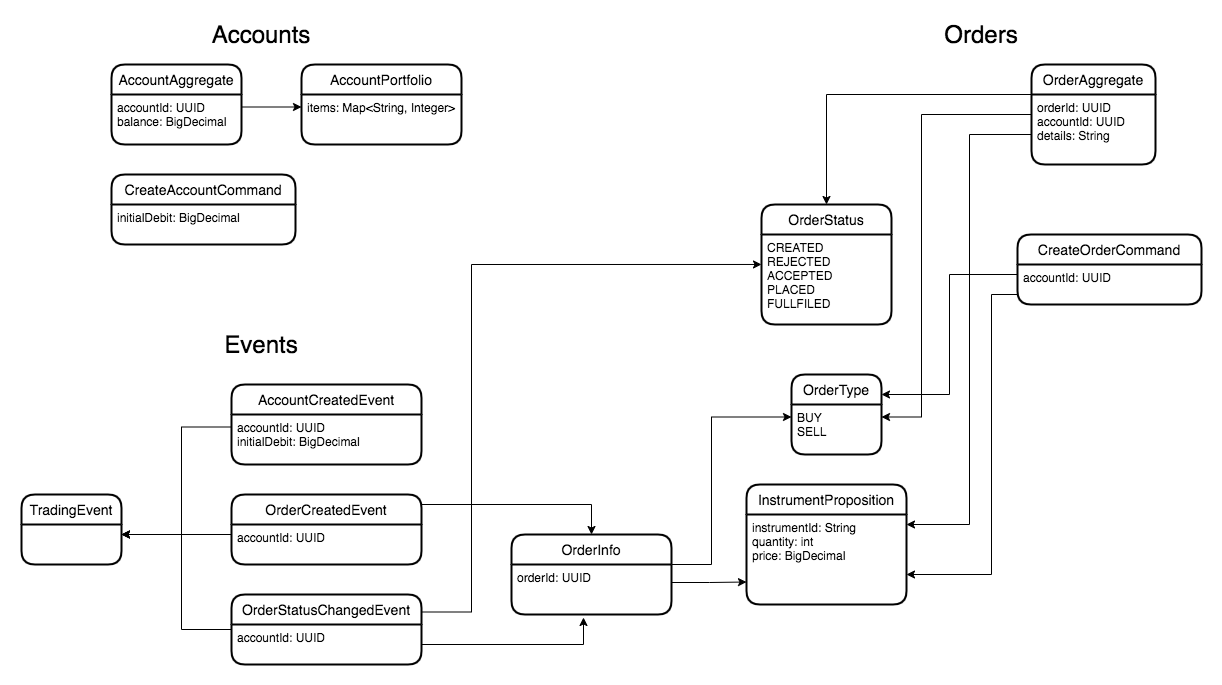

The diagram above was exported from draw.io. Its source (the exported page's mxGraphModel, read from the mxfile embedded in the PNG):
<mxGraphModel dx="1768" dy="509" grid="1" gridSize="10" guides="1" tooltips="1" connect="1" arrows="1" fold="1" page="1" pageScale="1" pageWidth="827" pageHeight="1169" math="0" shadow="0">
  <root>
    <mxCell id="0" />
    <mxCell id="1" parent="0" />
    <mxCell id="IMLNQAkZ7jN7AJh9uYlC-1" value="OrderAggregate" style="swimlane;childLayout=stackLayout;horizontal=1;startSize=30;horizontalStack=0;rounded=1;fontSize=14;fontStyle=0;strokeWidth=2;resizeParent=0;resizeLast=1;shadow=0;dashed=0;align=center;" parent="1" vertex="1">
      <mxGeometry x="630" y="70" width="124" height="100" as="geometry" />
    </mxCell>
    <mxCell id="IMLNQAkZ7jN7AJh9uYlC-2" value="orderId: UUID&#10;accountId: UUID&#10;details: String&#10;" style="align=left;strokeColor=none;fillColor=none;spacingLeft=4;fontSize=12;verticalAlign=top;resizable=0;rotatable=0;part=1;" parent="IMLNQAkZ7jN7AJh9uYlC-1" vertex="1">
      <mxGeometry y="30" width="124" height="70" as="geometry" />
    </mxCell>
    <mxCell id="IMLNQAkZ7jN7AJh9uYlC-6" value="OrderType" style="swimlane;childLayout=stackLayout;horizontal=1;startSize=30;horizontalStack=0;rounded=1;fontSize=14;fontStyle=0;strokeWidth=2;resizeParent=0;resizeLast=1;shadow=0;dashed=0;align=center;" parent="1" vertex="1">
      <mxGeometry x="390" y="380" width="90" height="80" as="geometry" />
    </mxCell>
    <mxCell id="IMLNQAkZ7jN7AJh9uYlC-7" value="BUY&#10;SELL" style="align=left;strokeColor=none;fillColor=none;spacingLeft=4;fontSize=12;verticalAlign=top;resizable=0;rotatable=0;part=1;" parent="IMLNQAkZ7jN7AJh9uYlC-6" vertex="1">
      <mxGeometry y="30" width="90" height="50" as="geometry" />
    </mxCell>
    <mxCell id="IMLNQAkZ7jN7AJh9uYlC-9" value="OrderStatus" style="swimlane;childLayout=stackLayout;horizontal=1;startSize=30;horizontalStack=0;rounded=1;fontSize=14;fontStyle=0;strokeWidth=2;resizeParent=0;resizeLast=1;shadow=0;dashed=0;align=center;" parent="1" vertex="1">
      <mxGeometry x="360" y="210" width="130" height="120" as="geometry" />
    </mxCell>
    <mxCell id="IMLNQAkZ7jN7AJh9uYlC-10" value="CREATED&#10;REJECTED&#10;ACCEPTED&#10;PLACED&#10;FULLFILED" style="align=left;strokeColor=none;fillColor=none;spacingLeft=4;fontSize=12;verticalAlign=top;resizable=0;rotatable=0;part=1;" parent="IMLNQAkZ7jN7AJh9uYlC-9" vertex="1">
      <mxGeometry y="30" width="130" height="90" as="geometry" />
    </mxCell>
    <mxCell id="IMLNQAkZ7jN7AJh9uYlC-18" value="AccountAggregate" style="swimlane;childLayout=stackLayout;horizontal=1;startSize=30;horizontalStack=0;rounded=1;fontSize=14;fontStyle=0;strokeWidth=2;resizeParent=0;resizeLast=1;shadow=0;dashed=0;align=center;" parent="1" vertex="1">
      <mxGeometry x="-290" y="70" width="130" height="80" as="geometry" />
    </mxCell>
    <mxCell id="IMLNQAkZ7jN7AJh9uYlC-19" value="accountId: UUID&#10;balance: BigDecimal" style="align=left;strokeColor=none;fillColor=none;spacingLeft=4;fontSize=12;verticalAlign=top;resizable=0;rotatable=0;part=1;" parent="IMLNQAkZ7jN7AJh9uYlC-18" vertex="1">
      <mxGeometry y="30" width="130" height="50" as="geometry" />
    </mxCell>
    <mxCell id="IMLNQAkZ7jN7AJh9uYlC-24" value="AccountPortfolio" style="swimlane;childLayout=stackLayout;horizontal=1;startSize=30;horizontalStack=0;rounded=1;fontSize=14;fontStyle=0;strokeWidth=2;resizeParent=0;resizeLast=1;shadow=0;dashed=0;align=center;" parent="1" vertex="1">
      <mxGeometry x="-100" y="70" width="160" height="80" as="geometry" />
    </mxCell>
    <mxCell id="IMLNQAkZ7jN7AJh9uYlC-25" value="items: Map&lt;String, Integer&gt;" style="align=left;strokeColor=none;fillColor=none;spacingLeft=4;fontSize=12;verticalAlign=top;resizable=0;rotatable=0;part=1;" parent="IMLNQAkZ7jN7AJh9uYlC-24" vertex="1">
      <mxGeometry y="30" width="160" height="50" as="geometry" />
    </mxCell>
    <mxCell id="IMLNQAkZ7jN7AJh9uYlC-26" style="edgeStyle=orthogonalEdgeStyle;rounded=0;orthogonalLoop=1;jettySize=auto;html=1;exitX=1;exitY=0.25;exitDx=0;exitDy=0;entryX=0;entryY=0.25;entryDx=0;entryDy=0;" parent="1" source="IMLNQAkZ7jN7AJh9uYlC-19" target="IMLNQAkZ7jN7AJh9uYlC-25" edge="1">
      <mxGeometry relative="1" as="geometry" />
    </mxCell>
    <mxCell id="IMLNQAkZ7jN7AJh9uYlC-41" value="CreateAccountCommand" style="swimlane;childLayout=stackLayout;horizontal=1;startSize=30;horizontalStack=0;rounded=1;fontSize=14;fontStyle=0;strokeWidth=2;resizeParent=0;resizeLast=1;shadow=0;dashed=0;align=center;" parent="1" vertex="1">
      <mxGeometry x="-290" y="180" width="184" height="70" as="geometry" />
    </mxCell>
    <mxCell id="IMLNQAkZ7jN7AJh9uYlC-42" value="initialDebit: BigDecimal" style="align=left;strokeColor=none;fillColor=none;spacingLeft=4;fontSize=12;verticalAlign=top;resizable=0;rotatable=0;part=1;" parent="IMLNQAkZ7jN7AJh9uYlC-41" vertex="1">
      <mxGeometry y="30" width="184" height="40" as="geometry" />
    </mxCell>
    <mxCell id="SmgijZa33PTeyxffl30x-3" value="AccountCreatedEvent" style="swimlane;childLayout=stackLayout;horizontal=1;startSize=30;horizontalStack=0;rounded=1;fontSize=14;fontStyle=0;strokeWidth=2;resizeParent=0;resizeLast=1;shadow=0;dashed=0;align=center;" parent="1" vertex="1">
      <mxGeometry x="-170" y="390" width="190" height="80" as="geometry" />
    </mxCell>
    <mxCell id="SmgijZa33PTeyxffl30x-4" value="accountId: UUID&#10;initialDebit: BigDecimal" style="align=left;strokeColor=none;fillColor=none;spacingLeft=4;fontSize=12;verticalAlign=top;resizable=0;rotatable=0;part=1;" parent="SmgijZa33PTeyxffl30x-3" vertex="1">
      <mxGeometry y="30" width="190" height="50" as="geometry" />
    </mxCell>
    <mxCell id="e9Ud272D0CHMa_VWuZdX-1" value="InstrumentProposition" style="swimlane;childLayout=stackLayout;horizontal=1;startSize=30;horizontalStack=0;rounded=1;fontSize=14;fontStyle=0;strokeWidth=2;resizeParent=0;resizeLast=1;shadow=0;dashed=0;align=center;" vertex="1" parent="1">
      <mxGeometry x="345" y="490" width="160" height="120" as="geometry" />
    </mxCell>
    <mxCell id="e9Ud272D0CHMa_VWuZdX-2" value="instrumentId: String&#10;quantity: int&#10;price: BigDecimal" style="align=left;strokeColor=none;fillColor=none;spacingLeft=4;fontSize=12;verticalAlign=top;resizable=0;rotatable=0;part=1;" vertex="1" parent="e9Ud272D0CHMa_VWuZdX-1">
      <mxGeometry y="30" width="160" height="90" as="geometry" />
    </mxCell>
    <mxCell id="e9Ud272D0CHMa_VWuZdX-7" value="CreateOrderCommand" style="swimlane;childLayout=stackLayout;horizontal=1;startSize=30;horizontalStack=0;rounded=1;fontSize=14;fontStyle=0;strokeWidth=2;resizeParent=0;resizeLast=1;shadow=0;dashed=0;align=center;" vertex="1" parent="1">
      <mxGeometry x="616" y="240" width="184" height="70" as="geometry" />
    </mxCell>
    <mxCell id="e9Ud272D0CHMa_VWuZdX-8" value="accountId: UUID" style="align=left;strokeColor=none;fillColor=none;spacingLeft=4;fontSize=12;verticalAlign=top;resizable=0;rotatable=0;part=1;" vertex="1" parent="e9Ud272D0CHMa_VWuZdX-7">
      <mxGeometry y="30" width="184" height="40" as="geometry" />
    </mxCell>
    <mxCell id="e9Ud272D0CHMa_VWuZdX-15" style="edgeStyle=orthogonalEdgeStyle;rounded=0;orthogonalLoop=1;jettySize=auto;html=1;exitX=0;exitY=0;exitDx=0;exitDy=0;entryX=1;entryY=0.25;entryDx=0;entryDy=0;" edge="1" parent="1" source="IMLNQAkZ7jN7AJh9uYlC-2" target="IMLNQAkZ7jN7AJh9uYlC-7">
      <mxGeometry relative="1" as="geometry">
        <Array as="points">
          <mxPoint x="630" y="120" />
          <mxPoint x="520" y="120" />
          <mxPoint x="520" y="423" />
        </Array>
      </mxGeometry>
    </mxCell>
    <mxCell id="e9Ud272D0CHMa_VWuZdX-16" style="edgeStyle=orthogonalEdgeStyle;rounded=0;orthogonalLoop=1;jettySize=auto;html=1;exitX=0;exitY=0.5;exitDx=0;exitDy=0;entryX=0.5;entryY=0;entryDx=0;entryDy=0;" edge="1" parent="1" source="IMLNQAkZ7jN7AJh9uYlC-2" target="IMLNQAkZ7jN7AJh9uYlC-9">
      <mxGeometry relative="1" as="geometry">
        <mxPoint x="491" y="250" as="targetPoint" />
        <Array as="points">
          <mxPoint x="630" y="100" />
          <mxPoint x="425" y="100" />
        </Array>
      </mxGeometry>
    </mxCell>
    <mxCell id="e9Ud272D0CHMa_VWuZdX-18" style="edgeStyle=orthogonalEdgeStyle;rounded=0;orthogonalLoop=1;jettySize=auto;html=1;exitX=0;exitY=0.75;exitDx=0;exitDy=0;" edge="1" parent="1" source="IMLNQAkZ7jN7AJh9uYlC-2">
      <mxGeometry relative="1" as="geometry">
        <mxPoint x="505" y="530" as="targetPoint" />
        <Array as="points">
          <mxPoint x="630" y="140" />
          <mxPoint x="568" y="140" />
          <mxPoint x="568" y="530" />
        </Array>
      </mxGeometry>
    </mxCell>
    <mxCell id="e9Ud272D0CHMa_VWuZdX-20" style="edgeStyle=orthogonalEdgeStyle;rounded=0;orthogonalLoop=1;jettySize=auto;html=1;exitX=0;exitY=0.75;exitDx=0;exitDy=0;" edge="1" parent="1" source="e9Ud272D0CHMa_VWuZdX-8">
      <mxGeometry relative="1" as="geometry">
        <mxPoint x="505" y="580" as="targetPoint" />
        <Array as="points">
          <mxPoint x="590" y="300" />
          <mxPoint x="590" y="580" />
          <mxPoint x="505" y="580" />
        </Array>
      </mxGeometry>
    </mxCell>
    <mxCell id="e9Ud272D0CHMa_VWuZdX-22" style="edgeStyle=orthogonalEdgeStyle;rounded=0;orthogonalLoop=1;jettySize=auto;html=1;exitX=0;exitY=0.25;exitDx=0;exitDy=0;entryX=1;entryY=0.25;entryDx=0;entryDy=0;" edge="1" parent="1" source="e9Ud272D0CHMa_VWuZdX-8" target="IMLNQAkZ7jN7AJh9uYlC-6">
      <mxGeometry relative="1" as="geometry" />
    </mxCell>
    <mxCell id="e9Ud272D0CHMa_VWuZdX-23" value="OrderCreatedEvent" style="swimlane;childLayout=stackLayout;horizontal=1;startSize=30;horizontalStack=0;rounded=1;fontSize=14;fontStyle=0;strokeWidth=2;resizeParent=0;resizeLast=1;shadow=0;dashed=0;align=center;" vertex="1" parent="1">
      <mxGeometry x="-170" y="500" width="190" height="70" as="geometry" />
    </mxCell>
    <mxCell id="e9Ud272D0CHMa_VWuZdX-24" value="accountId: UUID" style="align=left;strokeColor=none;fillColor=none;spacingLeft=4;fontSize=12;verticalAlign=top;resizable=0;rotatable=0;part=1;" vertex="1" parent="e9Ud272D0CHMa_VWuZdX-23">
      <mxGeometry y="30" width="190" height="40" as="geometry" />
    </mxCell>
    <mxCell id="e9Ud272D0CHMa_VWuZdX-25" value="Accounts" style="text;html=1;strokeColor=none;fillColor=none;align=center;verticalAlign=middle;whiteSpace=wrap;rounded=0;fontSize=24;" vertex="1" parent="1">
      <mxGeometry x="-160" y="30" width="40" height="20" as="geometry" />
    </mxCell>
    <mxCell id="e9Ud272D0CHMa_VWuZdX-26" value="Orders" style="text;html=1;strokeColor=none;fillColor=none;align=center;verticalAlign=middle;whiteSpace=wrap;rounded=0;fontSize=24;" vertex="1" parent="1">
      <mxGeometry x="560" y="30" width="40" height="20" as="geometry" />
    </mxCell>
    <mxCell id="e9Ud272D0CHMa_VWuZdX-27" value="Events" style="text;html=1;strokeColor=none;fillColor=none;align=center;verticalAlign=middle;whiteSpace=wrap;rounded=0;fontSize=24;" vertex="1" parent="1">
      <mxGeometry x="-160" y="340" width="40" height="20" as="geometry" />
    </mxCell>
    <mxCell id="e9Ud272D0CHMa_VWuZdX-35" style="edgeStyle=orthogonalEdgeStyle;rounded=0;orthogonalLoop=1;jettySize=auto;html=1;exitX=0;exitY=0.5;exitDx=0;exitDy=0;fontSize=24;" edge="1" parent="1" source="e9Ud272D0CHMa_VWuZdX-28">
      <mxGeometry relative="1" as="geometry">
        <mxPoint x="-280" y="540" as="targetPoint" />
        <Array as="points">
          <mxPoint x="-220" y="635" />
          <mxPoint x="-220" y="540" />
        </Array>
      </mxGeometry>
    </mxCell>
    <mxCell id="e9Ud272D0CHMa_VWuZdX-42" style="edgeStyle=orthogonalEdgeStyle;rounded=0;orthogonalLoop=1;jettySize=auto;html=1;exitX=1;exitY=0.25;exitDx=0;exitDy=0;entryX=0;entryY=0.333;entryDx=0;entryDy=0;entryPerimeter=0;fontSize=24;" edge="1" parent="1" source="e9Ud272D0CHMa_VWuZdX-28" target="IMLNQAkZ7jN7AJh9uYlC-10">
      <mxGeometry relative="1" as="geometry">
        <Array as="points">
          <mxPoint x="70" y="618" />
          <mxPoint x="70" y="270" />
        </Array>
      </mxGeometry>
    </mxCell>
    <mxCell id="e9Ud272D0CHMa_VWuZdX-28" value="OrderStatusChangedEvent" style="swimlane;childLayout=stackLayout;horizontal=1;startSize=30;horizontalStack=0;rounded=1;fontSize=14;fontStyle=0;strokeWidth=2;resizeParent=0;resizeLast=1;shadow=0;dashed=0;align=center;" vertex="1" parent="1">
      <mxGeometry x="-170" y="600" width="190" height="70" as="geometry" />
    </mxCell>
    <mxCell id="e9Ud272D0CHMa_VWuZdX-29" value="accountId: UUID" style="align=left;strokeColor=none;fillColor=none;spacingLeft=4;fontSize=12;verticalAlign=top;resizable=0;rotatable=0;part=1;" vertex="1" parent="e9Ud272D0CHMa_VWuZdX-28">
      <mxGeometry y="30" width="190" height="40" as="geometry" />
    </mxCell>
    <mxCell id="e9Ud272D0CHMa_VWuZdX-30" value="TradingEvent" style="swimlane;childLayout=stackLayout;horizontal=1;startSize=30;horizontalStack=0;rounded=1;fontSize=14;fontStyle=0;strokeWidth=2;resizeParent=0;resizeLast=1;shadow=0;dashed=0;align=center;" vertex="1" parent="1">
      <mxGeometry x="-380" y="500" width="100" height="70" as="geometry" />
    </mxCell>
    <mxCell id="e9Ud272D0CHMa_VWuZdX-33" style="edgeStyle=orthogonalEdgeStyle;rounded=0;orthogonalLoop=1;jettySize=auto;html=1;exitX=0;exitY=0.25;exitDx=0;exitDy=0;fontSize=24;" edge="1" parent="1" source="SmgijZa33PTeyxffl30x-4">
      <mxGeometry relative="1" as="geometry">
        <mxPoint x="-280" y="540" as="targetPoint" />
        <Array as="points">
          <mxPoint x="-220" y="433" />
          <mxPoint x="-220" y="540" />
        </Array>
      </mxGeometry>
    </mxCell>
    <mxCell id="e9Ud272D0CHMa_VWuZdX-34" style="edgeStyle=orthogonalEdgeStyle;rounded=0;orthogonalLoop=1;jettySize=auto;html=1;exitX=0;exitY=0.25;exitDx=0;exitDy=0;fontSize=24;" edge="1" parent="1" source="e9Ud272D0CHMa_VWuZdX-24">
      <mxGeometry relative="1" as="geometry">
        <mxPoint x="-280" y="540" as="targetPoint" />
      </mxGeometry>
    </mxCell>
    <mxCell id="e9Ud272D0CHMa_VWuZdX-36" value="OrderInfo" style="swimlane;childLayout=stackLayout;horizontal=1;startSize=30;horizontalStack=0;rounded=1;fontSize=14;fontStyle=0;strokeWidth=2;resizeParent=0;resizeLast=1;shadow=0;dashed=0;align=center;" vertex="1" parent="1">
      <mxGeometry x="110" y="540" width="160" height="80" as="geometry" />
    </mxCell>
    <mxCell id="e9Ud272D0CHMa_VWuZdX-37" value="orderId: UUID" style="align=left;strokeColor=none;fillColor=none;spacingLeft=4;fontSize=12;verticalAlign=top;resizable=0;rotatable=0;part=1;" vertex="1" parent="e9Ud272D0CHMa_VWuZdX-36">
      <mxGeometry y="30" width="160" height="50" as="geometry" />
    </mxCell>
    <mxCell id="e9Ud272D0CHMa_VWuZdX-38" style="edgeStyle=orthogonalEdgeStyle;rounded=0;orthogonalLoop=1;jettySize=auto;html=1;exitX=1;exitY=0.5;exitDx=0;exitDy=0;entryX=0;entryY=0.75;entryDx=0;entryDy=0;fontSize=24;" edge="1" parent="1" source="e9Ud272D0CHMa_VWuZdX-37" target="e9Ud272D0CHMa_VWuZdX-2">
      <mxGeometry relative="1" as="geometry">
        <Array as="points">
          <mxPoint x="270" y="588" />
          <mxPoint x="308" y="588" />
        </Array>
      </mxGeometry>
    </mxCell>
    <mxCell id="e9Ud272D0CHMa_VWuZdX-39" style="edgeStyle=orthogonalEdgeStyle;rounded=0;orthogonalLoop=1;jettySize=auto;html=1;exitX=1;exitY=0;exitDx=0;exitDy=0;entryX=0;entryY=0.25;entryDx=0;entryDy=0;fontSize=24;" edge="1" parent="1" source="e9Ud272D0CHMa_VWuZdX-37" target="IMLNQAkZ7jN7AJh9uYlC-7">
      <mxGeometry relative="1" as="geometry">
        <Array as="points">
          <mxPoint x="310" y="570" />
          <mxPoint x="310" y="423" />
        </Array>
      </mxGeometry>
    </mxCell>
    <mxCell id="e9Ud272D0CHMa_VWuZdX-40" style="edgeStyle=orthogonalEdgeStyle;rounded=0;orthogonalLoop=1;jettySize=auto;html=1;exitX=1;exitY=0.5;exitDx=0;exitDy=0;entryX=0.45;entryY=1.06;entryDx=0;entryDy=0;entryPerimeter=0;fontSize=24;" edge="1" parent="1" source="e9Ud272D0CHMa_VWuZdX-29" target="e9Ud272D0CHMa_VWuZdX-37">
      <mxGeometry relative="1" as="geometry" />
    </mxCell>
    <mxCell id="e9Ud272D0CHMa_VWuZdX-41" style="edgeStyle=orthogonalEdgeStyle;rounded=0;orthogonalLoop=1;jettySize=auto;html=1;exitX=1;exitY=0;exitDx=0;exitDy=0;entryX=0.5;entryY=0;entryDx=0;entryDy=0;fontSize=24;" edge="1" parent="1" source="e9Ud272D0CHMa_VWuZdX-24" target="e9Ud272D0CHMa_VWuZdX-36">
      <mxGeometry relative="1" as="geometry" />
    </mxCell>
  </root>
</mxGraphModel>